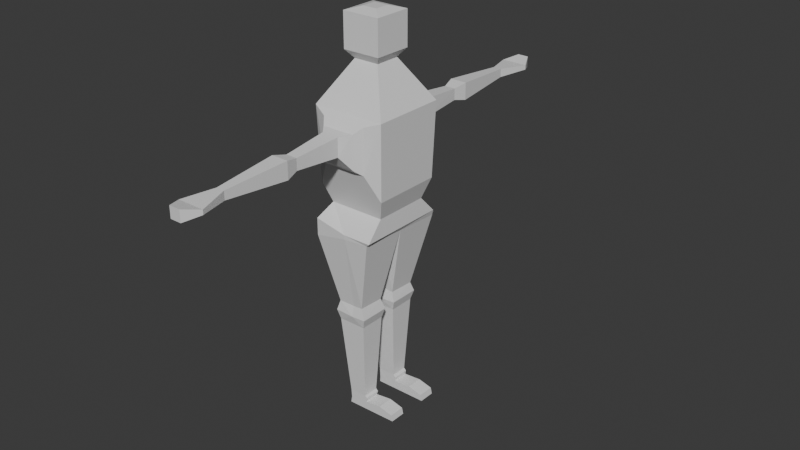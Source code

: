 # Source: body.blend  (saved by Blender 4.3.34; exported with 4.5.12 LTS)
import bpy
from mathutils import Matrix  # noqa: F401  (used for matrix-valued properties, if any)

bpy.ops.wm.read_factory_settings(use_empty=True)
scene = bpy.context.scene
scene.name = 'Scene'

# ---- collections
col_collection = bpy.data.collections.new('Collection'); scene.collection.children.link(col_collection)

# ---- materials (node trees are filled in below, after node groups)
mat_material = bpy.data.materials.new('Material')
mat_material.alpha_threshold = 0.0
mat_material.roughness = 0.5
mat_material.line_color = (0.0, 0.0, 0.0, 1.0)

# ---- material node trees
mat_material.use_nodes = True; mat_material.node_tree.nodes.clear()
_N = mat_material.node_tree.nodes; _L = mat_material.node_tree.links
n0 = _N.new('ShaderNodeOutputMaterial'); n0.name = 'Material Output'; n0.location = (300, 300)
n1 = _N.new('ShaderNodeBsdfPrincipled'); n1.name = 'Principled BSDF'; n1.location = (10, 300)
n1.inputs[3].default_value = 1.45
_L.new(n1.outputs[0], n0.inputs[0])
n0.is_active_output = True

# ---- world
world_world = bpy.data.worlds.new('World'); scene.world = world_world
world_world.use_nodes = True; world_world.node_tree.nodes.clear()
_N = world_world.node_tree.nodes; _L = world_world.node_tree.links
n0 = _N.new('ShaderNodeOutputWorld'); n0.name = 'World Output'; n0.location = (300, 300)
n1 = _N.new('ShaderNodeBackground'); n1.name = 'Background'; n1.location = (10, 300)
n1.inputs[0].default_value = (0.05088, 0.05088, 0.05088, 1.0)
_L.new(n1.outputs[0], n0.inputs[0])
n0.is_active_output = True
world_world.color = (0.05088, 0.05088, 0.05088)
world_world.sun_shadow_jitter_overblur = 0.0

# ---- meshes
me_cube = bpy.data.meshes.new('Cube')
me_cube.from_pydata([(1.0, 1.0, 1.0), (0.9394, 0.9394, -1.0), (1.0, -1.0, 1.0), (0.9394, -0.9394, -1.0), (-1.0, 1.0, 1.0), (-0.9394, 0.9394, -1.0), (-1.0, -1.0, 1.0), (-0.9394, -0.9394, -1.0), (0.3437, -0.3437, 2.088), (-0.3437, -0.3437, 2.088), (0.3437, 0.3437, 2.088), (-0.3437, 0.3437, 2.088), (0.5142, -0.5142, 2.308), (-0.5142, -0.5142, 2.308), (0.5142, 0.5142, 2.308), (-0.5142, 0.5142, 2.308), (0.5142, -0.5142, 3.222), (-0.5142, -0.5142, 3.222), (0.5142, 0.5142, 3.222), (-0.5142, 0.5142, 3.222), (0.1973, -0.1973, 3.314), (-0.1973, -0.1973, 3.314), (0.1973, 0.1973, 3.314), (-0.1973, 0.1973, 3.314), (0.6012, 1.153, -0.3425), (-0.6012, 1.153, -0.3425), (0.6012, 1.153, 0.8598), (-0.6012, -1.153, -0.3425), (-0.6012, -1.153, 0.8598), (0.6012, -1.153, 0.8598), (0.6012, -1.153, -0.3425), (-0.6012, 1.153, 0.8598), (0.4445, 1.34, -0.1858), (-0.4445, 1.34, -0.1858), (0.4445, 1.34, 0.7031), (-0.4445, -1.34, -0.1858), (-0.4445, -1.34, 0.7031), (0.4445, -1.34, 0.7031), (0.4445, -1.34, -0.1858), (-0.4445, 1.34, 0.7031), (0.2399, 1.619, 0.1865), (-0.2399, 1.619, 0.1865), (0.2327, 1.596, 0.6762), (-0.2399, -1.619, 0.1865), (-0.2327, -1.596, 0.6762), (0.2327, -1.596, 0.6762), (0.2399, -1.619, 0.1865), (-0.2327, 1.596, 0.6762), (0.1527, 2.841, 0.2591), (-0.1527, 2.841, 0.2591), (0.1527, 2.841, 0.5644), (-0.1527, -2.841, 0.2591), (-0.1527, -2.841, 0.5644), (0.1527, -2.841, 0.5644), (0.1527, -2.841, 0.2591), (-0.1527, 2.841, 0.5644), (0.2321, 3.194, 0.1797), (-0.2321, 3.194, 0.1797), (0.2321, 3.194, 0.6438), (-0.2321, -3.194, 0.1797), (-0.2321, -3.194, 0.6438), (0.2321, -3.194, 0.6438), (0.2321, -3.194, 0.1797), (-0.2321, 3.194, 0.6438), (0.1136, 4.917, 0.2982), (-0.1136, 4.917, 0.2982), (0.1136, 4.917, 0.5254), (-0.1136, -4.917, 0.2982), (-0.1136, -4.917, 0.5254), (0.1136, -4.917, 0.5254), (0.1136, -4.917, 0.2982), (-0.1136, 4.917, 0.5254), (0.365, 5.713, 0.3508), (-0.365, 5.713, 0.3508), (0.365, 5.713, 0.4728), (-0.365, -5.713, 0.3508), (-0.365, -5.713, 0.4728), (0.365, -5.713, 0.4728), (0.365, -5.713, 0.3508), (-0.365, 5.713, 0.4728), (0.1527, 6.125, 0.2591), (-0.1527, 6.125, 0.2591), (0.1527, 6.125, 0.5644), (-0.1527, -6.125, 0.2591), (-0.1527, -6.125, 0.5644), (0.1527, -6.125, 0.5644), (0.1527, -6.125, 0.2591), (-0.1527, 6.125, 0.5644), (-0.7599, 0.7599, -1.545), (-0.7599, -0.7599, -1.545), (0.7599, 0.7599, -1.545), (0.7599, -0.7599, -1.545), (-0.9031, 1.247, -1.871), (-0.9031, -1.191, -1.871), (0.7834, 1.219, -2.037), (0.7834, -1.219, -2.037), (-0.9031, 0.02794, -1.871), (0.0, 1.219, -2.037), (0.0, -1.219, -2.037), (0.7834, 0.0, -2.037), (-0.9031, 0.02794, -2.33), (-0.9031, -1.191, -2.33), (0.0, 1.219, -2.151), (-0.9031, 1.247, -2.33), (0.0, -1.219, -2.151), (0.6859, -1.189, -2.123), (0.7088, 0.02951, -2.16), (0.7316, 1.248, -2.197), (0.0, 0.0, -2.151), (-0.4397, -0.2427, -4.137), (-0.4397, -0.9409, -4.137), (0.009014, -0.9409, -4.137), (0.2893, -0.9626, -4.103), (0.3024, -0.2648, -4.124), (0.009014, -0.2427, -4.137), (-0.006758, 0.9237, -4.137), (-0.4591, 0.9237, -4.137), (0.2989, 0.1977, -4.137), (0.3121, 0.9011, -4.159), (-0.4591, 0.2198, -4.137), (-0.006758, 0.2198, -4.137), (-0.5157, -0.1865, -4.409), (-0.5157, -0.9971, -4.409), (0.009328, -1.02, -4.409), (0.3892, -0.9971, -4.409), (0.3892, -0.1865, -4.409), (0.009328, -0.1632, -4.409), (-0.007072, 1.003, -4.409), (-0.5358, 0.9798, -4.409), (0.3765, 0.1636, -4.409), (0.3765, 0.9798, -4.409), (-0.5358, 0.1636, -4.409), (-0.007072, 0.1404, -4.409), (-0.4397, -0.2427, -4.67), (-0.4397, -0.9409, -4.67), (0.009014, -0.9409, -4.67), (0.3126, -0.9409, -4.67), (0.3126, -0.2427, -4.67), (0.009014, -0.2427, -4.67), (-0.006758, 0.9237, -4.67), (-0.4591, 0.9237, -4.67), (0.3004, 0.2198, -4.67), (0.3004, 0.9237, -4.67), (-0.4591, 0.2198, -4.67), (-0.006758, 0.2198, -4.67), (-0.2455, -0.3944, -6.826), (-0.2455, -0.8271, -6.826), (0.03253, -0.8271, -6.826), (0.2337, -0.8271, -6.826), (0.2337, -0.3944, -6.826), (0.01035, -0.4015, -6.692), (-0.01555, 0.8096, -6.831), (-0.2959, 0.8096, -6.831), (0.1878, 0.3735, -6.831), (0.1878, 0.8096, -6.831), (-0.2959, 0.3735, -6.831), (-0.01555, 0.3735, -6.831), (-0.2311, -0.3944, -7.063), (-0.2311, -0.8271, -7.063), (0.03222, -0.8271, -6.973), (0.2955, -0.8271, -6.884), (0.2955, -0.3944, -6.884), (0.009758, -0.3924, -6.97), (-0.01524, 0.8096, -6.981), (-0.2807, 0.8096, -7.071), (0.2502, 0.3735, -6.891), (0.2502, 0.8096, -6.891), (-0.2807, 0.3735, -7.071), (-0.01524, 0.3735, -6.981), (-0.2596, -0.3956, -7.232), (-0.2596, -0.8282, -7.232), (0.1339, -0.8282, -7.117), (0.2602, -0.8282, -7.002), (0.2602, -0.3956, -7.002), (0.1339, -0.3956, -7.117), (0.1043, 0.8098, -7.126), (-0.2903, 0.8098, -7.242), (0.2316, 0.3736, -7.01), (0.2316, 0.8098, -7.01), (-0.2903, 0.3736, -7.242), (0.1043, 0.3736, -7.126), (1.155, -0.3956, -7.201), (1.155, -0.8282, -7.201), (1.117, -0.8282, -7.035), (0.7268, -0.8282, -6.94), (0.7268, -0.3956, -6.94), (1.117, -0.3956, -7.035), (1.11, 0.8098, -7.065), (1.148, 0.8098, -7.233), (0.7197, 0.3736, -6.969), (0.7197, 0.8098, -6.969), (1.148, 0.3736, -7.233), (1.11, 0.3736, -7.065)], [], [(2, 9, 6), (3, 27, 7), (7, 4, 5), (5, 89, 7), (1, 2, 3), (0, 31, 4), (11, 14, 10), (6, 11, 4), (0, 8, 2), (4, 10, 0), (14, 16, 12), (10, 12, 8), (9, 15, 11), (8, 13, 9), (17, 23, 19), (13, 19, 15), (12, 17, 13), (15, 18, 14), (23, 20, 22), (16, 21, 17), (19, 22, 18), (18, 20, 16), (28, 37, 29), (26, 39, 31), (6, 29, 2), (2, 30, 3), (0, 24, 26), (4, 25, 5), (6, 27, 28), (5, 24, 1), (38, 43, 35), (34, 40, 42), (29, 38, 30), (24, 34, 26), (30, 35, 27), (31, 33, 25), (27, 36, 28), (25, 32, 24), (46, 51, 43), (40, 50, 42), (39, 41, 33), (36, 43, 44), (33, 40, 32), (34, 47, 39), (36, 45, 37), (37, 46, 38), (49, 63, 57), (51, 62, 59), (41, 55, 49), (43, 52, 44), (41, 48, 40), (42, 55, 47), (44, 53, 45), (46, 53, 54), (59, 68, 60), (63, 65, 57), (51, 60, 52), (48, 57, 56), (50, 63, 55), (52, 61, 53), (54, 61, 62), (48, 58, 50), (71, 73, 65), (70, 75, 67), (57, 64, 56), (58, 71, 63), (60, 69, 61), (61, 70, 62), (56, 66, 58), (62, 67, 59), (77, 86, 78), (76, 85, 77), (67, 76, 68), (65, 72, 64), (66, 79, 71), (68, 77, 69), (69, 78, 70), (64, 74, 66), (85, 83, 86), (87, 80, 81), (72, 82, 74), (78, 83, 75), (79, 81, 73), (75, 84, 76), (73, 80, 72), (74, 87, 79), (89, 93, 98), (3, 90, 1), (1, 88, 5), (7, 91, 3), (96, 101, 93), (88, 92, 96), (91, 95, 99), (90, 94, 97), (99, 105, 106), (102, 116, 103), (104, 112, 105), (97, 107, 102), (94, 106, 107), (92, 102, 103), (93, 104, 98), (92, 100, 96), (98, 105, 95), (118, 129, 130), (101, 109, 110), (108, 113, 114), (106, 112, 113), (108, 109, 100), (104, 110, 111), (119, 132, 120), (108, 119, 120), (100, 116, 119), (108, 117, 106), (102, 118, 115), (106, 118, 107), (123, 136, 124), (132, 141, 129), (113, 124, 125), (117, 132, 129), (109, 122, 110), (116, 131, 119), (109, 126, 121), (112, 123, 124), (118, 127, 115), (113, 126, 114), (116, 127, 128), (110, 123, 111), (144, 153, 141), (133, 150, 145), (131, 140, 143), (126, 137, 138), (123, 134, 135), (127, 142, 139), (127, 140, 128), (124, 137, 125), (132, 143, 144), (121, 134, 122), (129, 142, 130), (126, 133, 121), (153, 168, 165), (145, 162, 157), (135, 148, 136), (140, 155, 143), (137, 150, 138), (135, 146, 147), (139, 154, 151), (139, 152, 140), (136, 149, 137), (144, 155, 156), (134, 145, 146), (142, 153, 154), (157, 174, 169), (166, 177, 178), (148, 159, 160), (152, 167, 155), (149, 162, 150), (146, 159, 147), (154, 163, 151), (152, 163, 164), (148, 161, 149), (155, 168, 156), (145, 158, 146), (153, 166, 154), (180, 191, 192), (172, 185, 173), (168, 177, 165), (159, 172, 160), (164, 179, 167), (162, 173, 174), (158, 171, 159), (163, 178, 175), (163, 176, 164), (160, 173, 161), (168, 179, 180), (158, 169, 170), (186, 183, 181), (192, 191, 187), (169, 182, 170), (177, 190, 178), (174, 181, 169), (180, 189, 177), (171, 184, 172), (176, 191, 179), (174, 185, 186), (171, 182, 183), (175, 190, 187), (175, 188, 176), (2, 8, 9), (3, 30, 27), (7, 6, 4), (5, 88, 89), (1, 0, 2), (0, 26, 31), (11, 15, 14), (6, 9, 11), (0, 10, 8), (4, 11, 10), (14, 18, 16), (10, 14, 12), (9, 13, 15), (8, 12, 13), (17, 21, 23), (13, 17, 19), (12, 16, 17), (15, 19, 18), (23, 21, 20), (16, 20, 21), (19, 23, 22), (18, 22, 20), (28, 36, 37), (26, 34, 39), (6, 28, 29), (2, 29, 30), (0, 1, 24), (4, 31, 25), (6, 7, 27), (5, 25, 24), (38, 46, 43), (34, 32, 40), (29, 37, 38), (24, 32, 34), (30, 38, 35), (31, 39, 33), (27, 35, 36), (25, 33, 32), (46, 54, 51), (40, 48, 50), (39, 47, 41), (36, 35, 43), (33, 41, 40), (34, 42, 47), (36, 44, 45), (37, 45, 46), (49, 55, 63), (51, 54, 62), (41, 47, 55), (43, 51, 52), (41, 49, 48), (42, 50, 55), (44, 52, 53), (46, 45, 53), (59, 67, 68), (63, 71, 65), (51, 59, 60), (48, 49, 57), (50, 58, 63), (52, 60, 61), (54, 53, 61), (48, 56, 58), (71, 79, 73), (70, 78, 75), (57, 65, 64), (58, 66, 71), (60, 68, 69), (61, 69, 70), (56, 64, 66), (62, 70, 67), (77, 85, 86), (76, 84, 85), (67, 75, 76), (65, 73, 72), (66, 74, 79), (68, 76, 77), (69, 77, 78), (64, 72, 74), (85, 84, 83), (87, 82, 80), (72, 80, 82), (78, 86, 83), (79, 87, 81), (75, 83, 84), (73, 81, 80), (74, 82, 87), (95, 91, 98), (91, 89, 98), (3, 91, 90), (1, 90, 88), (7, 89, 91), (96, 100, 101), (93, 89, 96), (89, 88, 96), (94, 90, 99), (90, 91, 99), (92, 88, 97), (88, 90, 97), (99, 95, 105), (102, 115, 116), (104, 111, 112), (97, 94, 107), (94, 99, 106), (92, 97, 102), (93, 101, 104), (92, 103, 100), (98, 104, 105), (118, 117, 129), (101, 100, 109), (108, 106, 113), (106, 105, 112), (108, 114, 109), (104, 101, 110), (119, 131, 132), (108, 100, 119), (100, 103, 116), (108, 120, 117), (102, 107, 118), (106, 117, 118), (123, 135, 136), (132, 144, 141), (113, 112, 124), (117, 120, 132), (109, 121, 122), (116, 128, 131), (109, 114, 126), (112, 111, 123), (118, 130, 127), (113, 125, 126), (116, 115, 127), (110, 122, 123), (144, 156, 153), (133, 138, 150), (131, 128, 140), (126, 125, 137), (123, 122, 134), (127, 130, 142), (127, 139, 140), (124, 136, 137), (132, 131, 143), (121, 133, 134), (129, 141, 142), (126, 138, 133), (153, 156, 168), (145, 150, 162), (135, 147, 148), (140, 152, 155), (137, 149, 150), (135, 134, 146), (139, 142, 154), (139, 151, 152), (136, 148, 149), (144, 143, 155), (134, 133, 145), (142, 141, 153), (157, 162, 174), (166, 165, 177), (148, 147, 159), (152, 164, 167), (149, 161, 162), (146, 158, 159), (154, 166, 163), (152, 151, 163), (148, 160, 161), (155, 167, 168), (145, 157, 158), (153, 165, 166), (180, 179, 191), (172, 184, 185), (168, 180, 177), (159, 171, 172), (164, 176, 179), (162, 161, 173), (158, 170, 171), (163, 166, 178), (163, 175, 176), (160, 172, 173), (168, 167, 179), (158, 157, 169), (186, 185, 184), (183, 182, 181), (186, 184, 183), (191, 188, 187), (187, 190, 192), (190, 189, 192), (169, 181, 182), (177, 189, 190), (174, 186, 181), (180, 192, 189), (171, 183, 184), (176, 188, 191), (174, 173, 185), (171, 170, 182), (175, 178, 190), (175, 187, 188)])
_uv = me_cube.uv_layers.new(name='UVMap')
_uv.uv.foreach_set('vector', [3.483, -2.254, 2.897, -1.773, 2.601, -2.239, 0.4845, 2.489, -0.1838, 2.806, -0.3438, 2.519, 3.437, 1.472, 2.597, 2.369, 2.608, 1.486, 2.608, 1.486, 3.353, 1.233, 3.437, 1.472, 2.377, 1.455, 1.609, 2.414, 1.552, 1.533, -0.4174, -1.119, -1.122, -1.039, -1.3, -1.104, 2.127, -1.613, 1.751, -1.507, 1.824, -1.607, 3.479, 2.353, 2.895, 2.846, 2.597, 2.369, 2.487, 2.331, 1.94, 2.855, 1.609, 2.414, 2.41, -2.091, 1.824, -1.607, 1.528, -2.076, 2.327, 2.919, 1.913, 3.363, 1.875, 2.962, 2.242, 2.827, 1.875, 2.962, 1.94, 2.855, 3.198, 2.841, 2.821, 2.944, 2.895, 2.846, 3.201, -1.778, 2.824, -1.672, 2.897, -1.773, -0.4174, -1.119, -0.5621, -1.431, -0.4253, -1.573, 3.275, 2.936, 2.828, 3.347, 2.821, 2.944, 3.278, -1.68, 2.831, -1.269, 2.824, -1.672, 2.204, -1.515, 1.758, -1.104, 1.751, -1.507, -0.5621, -1.431, -0.7331, -1.253, -0.7362, -1.427, -0.871, -1.111, -0.5591, -1.256, -0.4174, -1.119, -0.4253, -1.573, -0.7362, -1.427, -0.8789, -1.565, -0.8789, -1.565, -0.7331, -1.253, -0.871, -1.111, -1.045, 3.347, -0.5845, 3.256, -0.5148, 3.337, -0.5914, -1.048, -1.05, -0.9582, -1.122, -1.039, -1.221, 3.417, -0.5148, 3.337, -0.3385, 3.402, 0.5433, 3.37, 0.3462, 2.787, 0.4845, 2.489, 0.5433, 3.371, 0.72, 2.78, 0.7197, 3.311, 1.426, 3.371, 1.25, 2.781, 1.399, 2.488, -0.3385, 3.402, -0.1838, 2.806, -0.1646, 3.336, 1.399, 2.488, 0.72, 2.78, 0.5705, 2.488, -1.243, -1.878, -1.07, -1.579, -1.236, -1.485, -2.471, -0.9532, -2.238, -0.8342, -2.454, -0.8405, -2.465, 3.439, -2.004, 3.349, -1.935, 3.43, -2.014, -1.043, -2.471, -0.9532, -2.544, -1.034, -1.683, -1.124, -1.773, -1.583, -1.692, -1.654, 0.8316, -0.2683, 1.291, -0.3586, 1.362, -0.2776, 0.4418, -2.444, -0.01851, -2.353, -0.08853, -2.434, -1.856, -1.651, -1.766, -1.191, -1.847, -1.121, -0.3169, -0.2367, -0.1532, -0.7785, -0.1052, -0.2404, -2.238, -0.8342, -2.394, -0.2927, -2.454, -0.8405, 0.8987, -0.3517, 1.124, -0.479, 1.291, -0.3586, -0.01851, -2.353, 0.2108, -2.234, -0.005372, -2.24, -1.672, -1.894, -1.5, -1.596, -1.666, -1.502, -0.6582, -0.9651, -0.9547, -0.8466, -1.05, -0.9582, -0.9766, 3.263, -0.6797, 3.145, -0.5845, 3.256, -2.396, 3.355, -2.167, 3.228, -2.004, 3.349, 1.082, -1.017, 0.9099, -1.17, 1.115, -1.174, -0.1532, -0.7785, -0.3256, -0.9315, -0.1208, -0.9351, 1.124, -0.479, 0.9474, -1.015, 1.082, -1.017, 0.2108, -2.234, 0.05321, -1.692, -0.005372, -2.24, 0.7419, -2.255, 0.5781, -1.713, 0.5302, -2.251, -0.7494, -0.8502, -0.9092, -0.2984, -0.9547, -0.8466, -0.885, 3.148, -0.724, 2.597, -0.6797, 3.145, -2.167, 3.228, -2.342, 2.692, -2.207, 2.69, 0.2259, -1.539, 0.08631, -0.7766, 0.02119, -1.536, 0.9099, -1.17, 1.049, -1.933, 1.115, -1.174, 0.1879, -1.695, 0.02119, -1.536, 0.05321, -1.692, 0.5781, -1.713, 0.7506, -1.56, 0.5458, -1.556, -0.7746, -0.3008, -0.942, -0.1418, -0.9092, -0.2984, -0.8587, 2.599, -0.6921, 2.44, -0.724, 2.597, -2.207, 2.69, -2.381, 2.537, -2.176, 2.533, -2.259, -0.295, -2.427, -0.136, -2.394, -0.2927, 0.9485, -1.931, 1.02, -2.283, 1.049, -1.933, -0.2867, -1.692, -0.08177, -2.047, -0.1865, -1.694, 0.7506, -1.56, 0.6113, -0.7973, 0.5458, -1.556, -0.7373, -0.1454, -0.8758, 0.6173, -0.942, -0.1418, -0.8968, 2.444, -0.757, 1.681, -0.6921, 2.44, -2.381, 2.537, -2.24, 1.774, -2.176, 2.533, -2.223, -0.1395, -2.36, 0.623, -2.427, -0.136, -0.3256, -0.9315, -0.1865, -1.694, -0.1208, -0.9351, -2.327, 1.425, -2.233, 1.241, -2.273, 1.424, -0.9739, 1.334, -0.7493, 1.148, -0.6519, 1.328, 0.1865, -0.7784, 0.1165, -0.4261, 0.08631, -0.7766, 0.7114, -0.7991, 0.5064, -0.4445, 0.6113, -0.7973, -0.7756, 0.6156, -0.9803, 0.9702, -0.8758, 0.6173, -0.8572, 1.683, -0.6519, 1.328, -0.757, 1.681, -2.34, 1.775, -2.273, 1.424, -2.24, 1.774, -2.26, 0.6212, -2.334, 0.9739, -2.36, 0.623, -0.4277, -1.707, -0.5599, -1.57, -0.5623, -1.705, -1.309, -1.665, -1.442, -1.528, -1.444, -1.662, -2.281, 0.973, -2.368, 1.156, -2.334, 0.9739, -0.4038, -2.041, -0.1785, -2.227, -0.08177, -2.047, 0.9664, -2.283, 1.057, -2.466, 1.02, -2.283, 0.1703, -0.4271, 0.0785, -0.2436, 0.1165, -0.4261, 0.8284, -0.4501, 0.6033, -0.2644, 0.5064, -0.4445, -0.6583, 0.9645, -0.8839, 1.15, -0.9803, 0.9702, -1.301, -1.186, -1.492, -1.127, -1.499, -1.527, 1.552, 1.533, 2.275, 1.22, 2.377, 1.455, 0.5705, 2.488, 1.32, 2.246, 1.399, 2.488, -0.3438, 2.519, 0.3963, 2.249, 0.4845, 2.489, 3.003, 1.095, 3.538, 0.8833, 3.541, 1.086, 2.683, 1.245, 2.466, 1.104, 3.003, 1.095, 1.608, 1.284, 1.386, 1.087, 1.921, 1.036, 0.6494, 2.246, 0.6402, 2.033, 0.9859, 2.034, 1.921, 1.036, 1.395, 1.047, 1.929, 0.9803, 0.9859, 1.983, 1.188, 1.104, 1.384, 1.905, 0.0524, 2.0, 0.1483, 1.132, 0.3552, 2.001, 0.9859, 2.034, 0.6632, 1.963, 0.9859, 1.983, 2.456, 0.9857, 1.929, 0.9803, 2.462, 0.9138, 1.384, 2.107, 0.9859, 1.983, 1.384, 1.905, -0.3413, 2.138, 0.0524, 2.0, 0.05423, 2.051, 2.466, 1.104, 3.0, 0.8927, 3.003, 1.095, 0.05423, 2.051, 0.3552, 2.001, 0.3996, 2.038, 2.227, 0.06103, 1.893, -0.01729, 2.252, -0.05125, 3.538, 0.8833, 3.105, 0.09527, 3.413, 0.08989, -1.664, 1.144, -1.736, 0.2638, -1.606, 0.2674, 1.929, 0.9803, 1.411, 0.1629, 1.717, 0.1248, -1.664, 1.144, -1.409, 0.2814, -1.261, 1.094, 0.0524, 2.0, -0.1737, 1.129, 0.02418, 1.121, -1.824, 2.57, -1.638, 2.431, -1.626, 2.549, -1.532, 3.423, -1.824, 2.57, -1.626, 2.549, 3.0, 0.8927, 2.591, 0.104, 2.901, 0.09853, -1.532, 3.423, -1.492, 2.535, -1.221, 3.386, 0.9859, 1.983, 0.848, 1.095, 0.9887, 1.104, 1.929, 0.9803, 2.227, 0.06103, 2.462, 0.9138, 0.0201, 1.003, 0.1495, 0.8817, 0.1875, 0.9964, -1.638, 2.431, -1.515, 2.301, -1.47, 2.413, 1.717, 0.1248, 1.384, 0.03142, 1.74, -0.002311, -1.492, 2.535, -1.638, 2.431, -1.47, 2.413, 3.105, 0.09527, 3.436, -0.03064, 3.413, 0.08989, 2.591, 0.104, 2.924, -0.02201, 2.901, 0.09853, -1.409, 0.2814, -1.598, 0.1487, -1.367, 0.1649, 0.1483, 1.132, 0.0201, 1.003, 0.1875, 0.9964, 0.848, 1.095, 0.9891, 0.9853, 0.9887, 1.104, -1.736, 0.2638, -1.598, 0.1487, -1.606, 0.2674, 1.188, 1.104, 0.9891, 0.9853, 1.222, 0.9852, -0.1737, 1.129, 0.0201, 1.003, 0.02418, 1.121, -1.65, 2.315, -1.663, 1.357, -1.515, 2.301, -1.392, 0.04694, -1.527, -0.8586, -1.41, -0.9094, 2.924, -0.02201, 2.587, -0.1312, 2.897, -0.1366, -1.598, 0.1487, -1.723, 0.02341, -1.59, 0.03291, 0.0201, 1.003, -0.1822, 0.8937, 0.01566, 0.8866, 0.9891, 0.9853, 0.8534, 0.8692, 0.9889, 0.8693, 0.9891, 0.9853, 1.188, 0.8694, 1.222, 0.9852, 1.384, 0.03142, 1.704, -0.1158, 1.74, -0.002311, -1.638, 2.431, -1.849, 2.336, -1.65, 2.315, 3.078, -0.0244, 3.409, -0.1452, 3.436, -0.03064, 1.893, -0.01729, 2.216, -0.1647, 2.252, -0.05125, -1.598, 0.1487, -1.392, 0.04694, -1.367, 0.1649, -1.663, 1.357, -1.759, 1.3, -1.639, 1.328, -1.41, -0.9094, -1.518, -0.9806, -1.409, -1.014, 0.01566, 0.8866, 0.08004, -0.06892, 0.1495, 0.8817, 2.587, -0.1312, 2.813, -1.088, 2.897, -0.1366, -1.723, 0.02341, -1.527, -0.8586, -1.59, 0.03291, 0.01566, 0.8866, -0.1312, -0.06124, -0.008632, -0.06569, 0.9889, 0.8693, 0.9034, -0.08468, 0.9931, -0.08463, 0.9889, 0.8693, 1.117, -0.08456, 1.188, 0.8694, 1.397, -0.08671, 1.547, -1.057, 1.704, -0.1158, -1.65, 2.315, -1.876, 1.379, -1.753, 1.366, 3.409, -0.1452, 3.152, -1.092, 3.342, -1.095, 2.216, -0.1647, 1.884, -1.092, 2.076, -1.11, -1.409, -1.014, -1.568, -1.049, -1.392, -1.087, -1.24, -1.678, -1.289, -1.485, -1.293, -1.677, 0.08004, -0.06892, -0.01112, -0.1305, 0.1064, -0.09535, 2.62, -1.084, 2.811, -1.194, 2.813, -1.088, -1.621, -0.9244, -1.518, -0.9806, -1.527, -0.8586, -0.1312, -0.06124, -0.01112, -0.1305, -0.008632, -0.06569, 0.9034, -0.08468, 0.993, -0.1509, 0.9931, -0.08463, 1.117, -0.08456, 0.993, -0.1509, 1.11, -0.1906, -0.3723, -0.2358, -0.4032, -0.4262, -0.3756, -0.4266, -1.876, 1.379, -1.759, 1.3, -1.753, 1.366, 3.152, -1.092, 3.341, -1.199, 3.342, -1.095, 0.5096, -0.2627, 0.4784, -0.4546, 0.5062, -0.4551, -1.714, 1.231, -1.26, 1.137, -1.269, 1.212, -1.683, -1.124, -1.496, -1.333, -1.492, -1.127, -1.759, 1.3, -1.652, 1.276, -1.639, 1.328, -0.01112, -0.1305, 0.08894, -0.1467, 0.1064, -0.09535, 2.619, -1.19, 2.81, -1.269, 2.811, -1.194, -1.518, -0.9806, -1.627, -1.003, -1.568, -1.049, -0.1286, -0.1657, 0.03142, -0.1954, -0.01112, -0.1305, 0.993, -0.1509, 0.8841, -0.1638, 0.9403, -0.2149, 0.993, -0.1509, 1.114, -0.266, 1.11, -0.1906, -1.442, -1.528, -1.497, -1.718, -1.445, -1.719, -1.759, 1.3, -1.892, 1.198, -1.714, 1.231, 3.341, -1.199, 3.149, -1.271, 3.34, -1.274, -0.6367, -1.76, -0.6334, -1.569, -0.7096, -1.759, -0.5599, -1.57, -0.6334, -1.569, -0.5633, -1.763, -0.8819, -1.735, -1.062, -1.108, -1.073, -1.732, 2.425, -1.262, 2.614, -1.481, 2.618, -1.266, -1.568, -1.049, -2.015, -1.118, -1.392, -1.087, -1.714, 1.231, -1.436, 1.272, -1.652, 1.276, 0.03142, -0.1954, 0.2957, -0.127, 0.08894, -0.1467, 1.534, -1.735, 1.352, -1.097, 1.341, -1.732, -1.568, -1.049, -1.835, -0.9899, -2.003, -1.044, 0.03142, -0.1954, 0.4801, -0.2488, 0.4661, -0.1748, 0.9403, -0.2149, 0.6688, -0.1459, 0.4966, -0.1881, 0.9403, -0.2149, 0.4799, -0.2622, 1.114, -0.266, 3.483, -2.254, 3.201, -1.778, 2.897, -1.773, 0.4845, 2.489, 0.3462, 2.787, -0.1838, 2.806, 3.437, 1.472, 3.479, 2.353, 2.597, 2.369, 2.608, 1.486, 2.683, 1.245, 3.353, 1.233, 2.377, 1.455, 2.487, 2.331, 1.609, 2.414, -0.4174, -1.119, -0.5914, -1.048, -1.122, -1.039, 2.127, -1.613, 2.204, -1.515, 1.751, -1.507, 3.479, 2.353, 3.198, 2.841, 2.895, 2.846, 2.487, 2.331, 2.242, 2.827, 1.94, 2.855, 2.41, -2.091, 2.127, -1.613, 1.824, -1.607, 2.327, 2.919, 2.365, 3.32, 1.913, 3.363, 2.242, 2.827, 2.327, 2.919, 1.875, 2.962, 3.198, 2.841, 3.275, 2.936, 2.821, 2.944, 3.201, -1.778, 3.278, -1.68, 2.824, -1.672, -0.4174, -1.119, -0.5591, -1.256, -0.5621, -1.431, 3.275, 2.936, 3.282, 3.339, 2.828, 3.347, 3.278, -1.68, 3.285, -1.277, 2.831, -1.269, 2.204, -1.515, 2.211, -1.112, 1.758, -1.104, -0.5621, -1.431, -0.5591, -1.256, -0.7331, -1.253, -0.871, -1.111, -0.7331, -1.253, -0.5591, -1.256, -0.4253, -1.573, -0.5621, -1.431, -0.7362, -1.427, -0.8789, -1.565, -0.7362, -1.427, -0.7331, -1.253, -1.045, 3.347, -0.9766, 3.263, -0.5845, 3.256, -0.5914, -1.048, -0.6582, -0.9651, -1.05, -0.9582, -1.221, 3.417, -1.045, 3.347, -0.5148, 3.337, 0.5433, 3.37, 0.3654, 3.317, 0.3462, 2.787, 0.5433, 3.371, 0.5705, 2.488, 0.72, 2.78, 1.426, 3.371, 1.25, 3.311, 1.25, 2.781, -0.3385, 3.402, -0.3438, 2.519, -0.1838, 2.806, 1.399, 2.488, 1.25, 2.781, 0.72, 2.78, -1.243, -1.878, -1.074, -1.791, -1.07, -1.579, -2.471, -0.9532, -2.079, -0.96, -2.238, -0.8342, -2.465, 3.439, -2.396, 3.355, -2.004, 3.349, -2.014, -1.043, -2.079, -0.96, -2.471, -0.9532, -1.683, -1.124, -1.766, -1.191, -1.773, -1.583, 0.8316, -0.2683, 0.8987, -0.3517, 1.291, -0.3586, 0.4418, -2.444, 0.3736, -2.36, -0.01851, -2.353, -1.856, -1.651, -1.773, -1.583, -1.766, -1.191, -0.3169, -0.2367, -0.2879, -0.7761, -0.1532, -0.7785, -2.238, -0.8342, -2.259, -0.295, -2.394, -0.2927, 0.8987, -0.3517, 0.9079, -0.4652, 1.124, -0.479, -0.01851, -2.353, 0.3736, -2.36, 0.2108, -2.234, -1.672, -1.894, -1.504, -1.808, -1.5, -1.596, -0.6582, -0.9651, -0.7494, -0.8502, -0.9547, -0.8466, -0.9766, 3.263, -0.885, 3.148, -0.6797, 3.145, -2.396, 3.355, -2.383, 3.242, -2.167, 3.228, 1.082, -1.017, 0.9474, -1.015, 0.9099, -1.17, -0.1532, -0.7785, -0.2879, -0.7761, -0.3256, -0.9315, 1.124, -0.479, 0.9079, -0.4652, 0.9474, -1.015, 0.2108, -2.234, 0.1879, -1.695, 0.05321, -1.692, 0.7419, -2.255, 0.7127, -1.715, 0.5781, -1.713, -0.7494, -0.8502, -0.7746, -0.3008, -0.9092, -0.2984, -0.885, 3.148, -0.8587, 2.599, -0.724, 2.597, -2.167, 3.228, -2.383, 3.242, -2.342, 2.692, 0.2259, -1.539, 0.1865, -0.7784, 0.08631, -0.7766, 0.9099, -1.17, 0.9485, -1.931, 1.049, -1.933, 0.1879, -1.695, 0.2259, -1.539, 0.02119, -1.536, 0.5781, -1.713, 0.7127, -1.715, 0.7506, -1.56, -0.7746, -0.3008, -0.7373, -0.1454, -0.942, -0.1418, -0.8587, 2.599, -0.8968, 2.444, -0.6921, 2.44, -2.207, 2.69, -2.342, 2.692, -2.381, 2.537, -2.259, -0.295, -2.223, -0.1395, -2.427, -0.136, 0.9485, -1.931, 0.9664, -2.283, 1.02, -2.283, -0.2867, -1.692, -0.4038, -2.041, -0.08177, -2.047, 0.7506, -1.56, 0.7114, -0.7991, 0.6113, -0.7973, -0.7373, -0.1454, -0.7756, 0.6156, -0.8758, 0.6173, -0.8968, 2.444, -0.8572, 1.683, -0.757, 1.681, -2.381, 2.537, -2.34, 1.775, -2.24, 1.774, -2.223, -0.1395, -2.26, 0.6212, -2.36, 0.623, -0.3256, -0.9315, -0.2867, -1.692, -0.1865, -1.694, -2.327, 1.425, -2.367, 1.243, -2.233, 1.241, -0.9739, 1.334, -0.8839, 1.15, -0.7493, 1.148, 0.1865, -0.7784, 0.1703, -0.4271, 0.1165, -0.4261, 0.7114, -0.7991, 0.8284, -0.4501, 0.5064, -0.4445, -0.7756, 0.6156, -0.6583, 0.9645, -0.9803, 0.9702, -0.8572, 1.683, -0.9739, 1.334, -0.6519, 1.328, -2.34, 1.775, -2.327, 1.425, -2.273, 1.424, -2.26, 0.6212, -2.281, 0.973, -2.334, 0.9739, -0.4277, -1.707, -0.4253, -1.573, -0.5599, -1.57, -1.309, -1.665, -1.307, -1.53, -1.442, -1.528, -2.281, 0.973, -2.234, 1.154, -2.368, 1.156, -0.4038, -2.041, -0.3132, -2.225, -0.1785, -2.227, 0.9664, -2.283, 0.9221, -2.464, 1.057, -2.466, 0.1703, -0.4271, 0.2132, -0.246, 0.0785, -0.2436, 0.8284, -0.4501, 0.738, -0.2667, 0.6033, -0.2644, -0.6583, 0.9645, -0.7493, 1.148, -0.8839, 1.15, 0.3996, 2.038, 0.3963, 2.249, 0.05423, 2.051, 0.3963, 2.249, -0.2737, 2.273, 0.05423, 2.051, 1.552, 1.533, 1.608, 1.284, 2.275, 1.22, 0.5705, 2.488, 0.6494, 2.246, 1.32, 2.246, -0.3438, 2.519, -0.2737, 2.273, 0.3963, 2.249, 3.003, 1.095, 3.0, 0.8927, 3.538, 0.8833, 3.541, 1.086, 3.353, 1.233, 3.003, 1.095, 3.353, 1.233, 2.683, 1.245, 3.003, 1.095, 2.456, 0.9857, 2.275, 1.22, 1.921, 1.036, 2.275, 1.22, 1.608, 1.284, 1.921, 1.036, -1.062, -1.108, -1.285, -1.104, -1.19, -1.486, 1.32, 2.246, 0.6494, 2.246, 0.9859, 2.034, -1.857, -1.659, -1.847, -1.121, -1.891, -1.134, 0.9859, 1.983, 0.9887, 1.104, 1.188, 1.104, 0.0524, 2.0, 0.02418, 1.121, 0.1483, 1.132, 0.9859, 2.034, 0.6402, 2.033, 0.6632, 1.963, 2.456, 0.9857, 1.921, 1.036, 1.929, 0.9803, 1.384, 2.107, 0.9859, 2.034, 0.9859, 1.983, -0.3413, 2.138, -0.3487, 1.936, 0.0524, 2.0, 2.466, 1.104, 2.462, 0.9021, 3.0, 0.8927, 0.05423, 2.051, 0.0524, 2.0, 0.3552, 2.001, 2.227, 0.06103, 1.919, 0.0994, 1.893, -0.01729, 3.538, 0.8833, 3.0, 0.8927, 3.105, 0.09527, -1.664, 1.144, -1.976, 1.118, -1.736, 0.2638, 1.929, 0.9803, 1.395, 1.047, 1.411, 0.1629, -1.664, 1.144, -1.606, 0.2674, -1.409, 0.2814, 0.0524, 2.0, -0.3487, 1.936, -0.1737, 1.129, -1.824, 2.57, -1.87, 2.455, -1.638, 2.431, -1.532, 3.423, -1.936, 3.385, -1.824, 2.57, 3.0, 0.8927, 2.462, 0.9021, 2.591, 0.104, -1.532, 3.423, -1.626, 2.549, -1.492, 2.535, 0.9859, 1.983, 0.6632, 1.963, 0.848, 1.095, 1.929, 0.9803, 1.919, 0.0994, 2.227, 0.06103, 0.0201, 1.003, 0.01566, 0.8866, 0.1495, 0.8817, -1.638, 2.431, -1.65, 2.315, -1.515, 2.301, 1.717, 0.1248, 1.411, 0.1629, 1.384, 0.03142, -1.492, 2.535, -1.626, 2.549, -1.638, 2.431, 3.105, 0.09527, 3.078, -0.0244, 3.436, -0.03064, 2.591, 0.104, 2.564, -0.01572, 2.924, -0.02201, -1.409, 0.2814, -1.606, 0.2674, -1.598, 0.1487, 0.1483, 1.132, 0.02418, 1.121, 0.0201, 1.003, 0.848, 1.095, 0.8198, 0.985, 0.9891, 0.9853, -1.736, 0.2638, -1.765, 0.1366, -1.598, 0.1487, 1.188, 1.104, 0.9887, 1.104, 0.9891, 0.9853, -0.1737, 1.129, -0.2114, 1.011, 0.0201, 1.003, -1.65, 2.315, -1.753, 1.366, -1.663, 1.357, -1.392, 0.04694, -1.59, 0.03291, -1.527, -0.8586, 2.924, -0.02201, 2.564, -0.01572, 2.587, -0.1312, -1.598, 0.1487, -1.765, 0.1366, -1.723, 0.02341, 0.0201, 1.003, -0.2114, 1.011, -0.1822, 0.8937, 0.9891, 0.9853, 0.8198, 0.985, 0.8534, 0.8692, 0.9891, 0.9853, 0.9889, 0.8693, 1.188, 0.8694, 1.384, 0.03142, 1.397, -0.08671, 1.704, -0.1158, -1.638, 2.431, -1.87, 2.455, -1.849, 2.336, 3.078, -0.0244, 3.101, -0.1398, 3.409, -0.1452, 1.893, -0.01729, 1.907, -0.1354, 2.216, -0.1647, -1.598, 0.1487, -1.59, 0.03291, -1.392, 0.04694, -1.663, 1.357, -1.753, 1.366, -1.759, 1.3, -1.41, -0.9094, -1.527, -0.8586, -1.518, -0.9806, 0.01566, 0.8866, -0.008632, -0.06569, 0.08004, -0.06892, 2.587, -0.1312, 2.62, -1.084, 2.813, -1.088, -1.723, 0.02341, -1.621, -0.9244, -1.527, -0.8586, 0.01566, 0.8866, -0.1822, 0.8937, -0.1312, -0.06124, 0.9889, 0.8693, 0.8534, 0.8692, 0.9034, -0.08468, 0.9889, 0.8693, 0.9931, -0.08463, 1.117, -0.08456, 1.397, -0.08671, 1.357, -1.039, 1.547, -1.057, -1.65, 2.315, -1.849, 2.336, -1.876, 1.379, 3.409, -0.1452, 3.101, -0.1398, 3.152, -1.092, 2.216, -0.1647, 1.907, -0.1354, 1.884, -1.092, -1.409, -1.014, -1.518, -0.9806, -1.568, -1.049, -1.24, -1.678, -1.236, -1.485, -1.289, -1.485, 0.08004, -0.06892, -0.008632, -0.06569, -0.01112, -0.1305, 2.62, -1.084, 2.619, -1.19, 2.811, -1.194, -1.621, -0.9244, -1.647, -0.9517, -1.518, -0.9806, -0.1312, -0.06124, -0.1286, -0.1657, -0.01112, -0.1305, 0.9034, -0.08468, 0.8759, -0.1112, 0.993, -0.1509, 1.117, -0.08456, 0.9931, -0.08463, 0.993, -0.1509, -0.3723, -0.2358, -0.3999, -0.2353, -0.4032, -0.4262, -1.876, 1.379, -1.88, 1.273, -1.759, 1.3, 3.152, -1.092, 3.15, -1.196, 3.341, -1.199, 0.5096, -0.2627, 0.4817, -0.2622, 0.4784, -0.4546, -1.714, 1.231, -1.892, 1.198, -1.26, 1.137, -1.683, -1.124, -1.686, -1.329, -1.496, -1.333, -1.759, 1.3, -1.714, 1.231, -1.652, 1.276, -0.01112, -0.1305, 0.03142, -0.1954, 0.08894, -0.1467, 2.619, -1.19, 2.617, -1.266, 2.81, -1.269, -1.518, -0.9806, -1.647, -0.9517, -1.627, -1.003, -0.1286, -0.1657, -0.1439, -0.2398, 0.03142, -0.1954, 0.993, -0.1509, 0.8759, -0.1112, 0.8841, -0.1638, 0.993, -0.1509, 0.9403, -0.2149, 1.114, -0.266, -1.442, -1.528, -1.494, -1.527, -1.497, -1.718, -1.759, 1.3, -1.88, 1.273, -1.892, 1.198, 3.341, -1.199, 3.15, -1.196, 3.149, -1.271, -1.499, -1.505, -1.496, -1.333, -1.686, -1.329, -0.6334, -1.569, -0.7063, -1.568, -0.7096, -1.759, -1.499, -1.505, -1.686, -1.329, -1.689, -1.502, -0.6334, -1.569, -0.6368, -1.762, -0.5633, -1.763, 2.611, -1.653, 2.614, -1.481, 2.418, -1.65, 2.614, -1.481, 2.421, -1.477, 2.418, -1.65, -0.8819, -1.735, -0.871, -1.111, -1.062, -1.108, 2.425, -1.262, 2.421, -1.477, 2.614, -1.481, -1.568, -1.049, -2.003, -1.044, -2.015, -1.118, -1.714, 1.231, -1.269, 1.212, -1.436, 1.272, 0.03142, -0.1954, 0.4661, -0.1748, 0.2957, -0.127, 1.534, -1.735, 1.545, -1.101, 1.352, -1.097, -1.568, -1.049, -1.627, -1.003, -1.835, -0.9899, 0.03142, -0.1954, -0.1439, -0.2398, 0.4801, -0.2488, 0.9403, -0.2149, 0.8841, -0.1638, 0.6688, -0.1459, 0.9403, -0.2149, 0.4966, -0.1881, 0.4799, -0.2622])
me_cube.materials.append(mat_material)
me_cube.use_mirror_vertex_groups = False
me_cube.update()
arm_armature_001 = bpy.data.armatures.new('Armature.001')  # bones are not reproduced

# ---- objects
ob_bodymesh = bpy.data.objects.new('bodyMesh', me_cube)
ob_armature = bpy.data.objects.new('Armature', arm_armature_001)

# ---- transforms, parenting, visibility, modifiers, constraints
ob_bodymesh.parent = ob_armature
ob_bodymesh.location = (0.0, 0.0, 1.114)
ob_bodymesh.lock_rotations_4d = False
ob_bodymesh.empty_display_type = 'ARROWS'
ob_bodymesh.lineart.crease_threshold = 0.0
_vg = ob_bodymesh.vertex_groups.new(name='root')
for _i, _w in zip([1, 3, 5, 7, 24, 25, 27, 28, 29, 30, 31, 32, 33, 35, 36, 37, 38, 39, 43, 46, 88, 89, 90, 91, 92, 93, 94, 95, 96], [0.5123, 0.5589, 0.5573, 0.5726, 0.232, 0.415, 0.435, 0.0187, 0.02626, 0.4317, 0.02002, 0.1427, 0.2287, 0.2562, 0.003742, 0.01171, 0.249, 0.006508, 0.002657, 0.00992, 0.1491, 0.166, 0.1497, 0.1475, 0.03138, 0.05515, 0.009459, 0.004981, 0.06887]): _vg.add([_i], _w, 'REPLACE')
_vg = ob_bodymesh.vertex_groups.new(name='Bone.001')
_vg = ob_bodymesh.vertex_groups.new(name='Bone.002')
for _i, _w in zip([0, 2, 4, 6, 8, 9, 10, 11, 12, 13, 14, 15, 16, 17, 18, 19, 20, 21, 22, 23, 26, 28, 29, 31, 34], [0.1062, 0.09505, 0.09541, 0.1061, 0.9502, 0.9506, 0.9506, 0.9502, 0.9804, 0.9806, 0.9806, 0.9804, 0.9961, 0.9961, 0.9961, 0.9961, 0.9986, 0.9986, 0.9986, 0.9986, 0.05661, 0.05629, 0.05104, 0.05142, 0.0002055]): _vg.add([_i], _w, 'REPLACE')
_vg = ob_bodymesh.vertex_groups.new(name='Bone.003')
for _i, _w in zip([0, 1, 2, 4, 5, 6, 10, 11, 24, 25, 26, 31, 32, 33, 34, 39, 40, 41, 42, 47], [0.7415, 0.1449, 0.03461, 0.7595, 0.09084, 0.04716, 0.02513, 0.02669, 0.4731, 0.298, 0.7473, 0.7552, 0.4924, 0.4153, 0.6392, 0.6464, 0.07033, 0.06201, 0.08922, 0.09856]): _vg.add([_i], _w, 'REPLACE')
_vg = ob_bodymesh.vertex_groups.new(name='Bone.006')
for _i, _w in zip([0, 4, 5, 24, 25, 26, 31, 32, 33, 34, 39, 40, 41, 42, 47, 48, 49, 50, 55, 56, 57, 58, 63], [0.06575, 0.055, 0.03974, 0.151, 0.1415, 0.1379, 0.1286, 0.2785, 0.2706, 0.2994, 0.2858, 0.9043, 0.9019, 0.9002, 0.8932, 0.9594, 0.9593, 0.9604, 0.9607, 0.06064, 0.06064, 0.0607, 0.06071]): _vg.add([_i], _w, 'REPLACE')
_vg = ob_bodymesh.vertex_groups.new(name='Bone.007')
for _i, _w in zip([48, 49, 50, 55, 56, 57, 58, 63, 64, 65, 66, 71, 73, 79], [0.0282, 0.02846, 0.02591, 0.02543, 0.9327, 0.9332, 0.9292, 0.9326, 0.4821, 0.4973, 0.09011, 0.4812, 0.01199, 0.01034]): _vg.add([_i], _w, 'REPLACE')
_vg = ob_bodymesh.vertex_groups.new(name='Bone.010')
for _i, _w in zip([64, 65, 66, 71, 72, 73, 74, 79, 80, 81, 82, 87], [0.5178, 0.5026, 0.9097, 0.5186, 0.9762, 0.969, 0.9849, 0.9698, 0.9972, 0.9972, 0.9983, 0.9968]): _vg.add([_i], _w, 'REPLACE')
_vg = ob_bodymesh.vertex_groups.new(name='Bone.004')
for _i, _w in zip([0, 2, 3, 4, 6, 7, 8, 9, 26, 27, 28, 29, 30, 35, 36, 37, 38, 43, 44, 45, 46], [0.04728, 0.7595, 0.08349, 0.03276, 0.7257, 0.08348, 0.02656, 0.02367, 0.00171, 0.2669, 0.7359, 0.7532, 0.2779, 0.3746, 0.632, 0.6461, 0.3912, 0.06386, 0.08215, 0.09299, 0.06178]): _vg.add([_i], _w, 'REPLACE')
_vg = ob_bodymesh.vertex_groups.new(name='Bone.005')
for _i, _w in zip([2, 6, 27, 28, 29, 30, 35, 36, 37, 38, 43, 44, 45, 46, 51, 52, 53, 54, 59, 60, 61, 62], [0.05444, 0.06524, 0.1526, 0.1366, 0.1275, 0.142, 0.2809, 0.2968, 0.2839, 0.2717, 0.8982, 0.9058, 0.8986, 0.8959, 0.9578, 0.962, 0.9623, 0.9576, 0.06178, 0.05958, 0.05959, 0.06178]): _vg.add([_i], _w, 'REPLACE')
_vg = ob_bodymesh.vertex_groups.new(name='Bone.008')
for _i, _w in zip([51, 52, 53, 54, 59, 60, 61, 62], [0.03081, 0.0229, 0.02221, 0.03101, 0.926, 0.9287, 0.9287, 0.926]): _vg.add([_i], _w, 'REPLACE')
_vg = ob_bodymesh.vertex_groups.new(name='Bone.009')
for _i, _w in zip([67, 68, 69, 70, 75, 76, 77, 78, 83, 84, 85, 86], [0.9966, 0.9965, 0.9969, 0.9962, 0.9998, 0.9998, 0.9998, 0.9998, 1.0, 1.0, 1.0, 1.0]): _vg.add([_i], _w, 'REPLACE')
_vg = ob_bodymesh.vertex_groups.new(name='R.hip')
for _i, _w in zip([3, 7, 27, 30, 35, 38, 88, 89, 90, 91, 93, 95, 96, 98, 99, 100, 101, 104, 105, 106, 108], [0.2209, 0.1702, 0.07386, 0.09394, 0.0387, 0.05316, 0.02203, 0.5086, 0.07024, 0.652, 0.4165, 0.5898, 0.1264, 0.3792, 0.3476, 0.09895, 0.1491, 0.2181, 0.6045, 0.2121, 0.4265]): _vg.add([_i], _w, 'REPLACE')
_vg = ob_bodymesh.vertex_groups.new(name='Bone.012')
for _i, _w in zip([7, 89, 91, 92, 93, 95, 96, 98, 99, 100, 101, 103, 104, 105, 106, 108, 109, 110, 111, 112, 113, 114, 121, 122, 123, 124, 125, 126, 133, 134, 135, 136, 137, 138], [0.06385, 0.1912, 0.06606, 0.007785, 0.4919, 0.3212, 0.2826, 0.5736, 0.03916, 0.6062, 0.787, 0.07307, 0.7492, 0.2989, 0.04989, 0.06354, 0.8958, 0.9123, 0.9616, 0.9342, 0.9149, 0.9339, 0.4977, 0.4978, 0.4977, 0.4855, 0.4862, 0.4958, 0.1093, 0.09757, 0.04038, 0.06848, 0.08437, 0.06638]): _vg.add([_i], _w, 'REPLACE')
_vg = ob_bodymesh.vertex_groups.new(name='Bone.019')
for _i, _w in zip([109, 110, 111, 112, 113, 114, 121, 122, 123, 124, 125, 126, 133, 134, 135, 136, 137, 138, 145, 146, 147, 148, 149, 150, 157, 158, 159, 160, 161, 162, 169, 170, 171, 172, 173, 174, 184, 185], [0.08796, 0.07952, 0.02386, 0.04751, 0.06099, 0.05185, 0.4972, 0.4995, 0.5015, 0.5106, 0.5073, 0.5009, 0.8897, 0.9014, 0.9543, 0.9302, 0.9138, 0.934, 0.9681, 0.9695, 0.9773, 0.9321, 0.9065, 0.9888, 0.5768, 0.5825, 0.7895, 0.6138, 0.7409, 0.8026, 0.4695, 0.4619, 0.2222, 0.1988, 0.2315, 0.2785, 0.04882, 0.03588]): _vg.add([_i], _w, 'REPLACE')
_vg = ob_bodymesh.vertex_groups.new(name='Bone.022')
for _i, _w in zip([145, 146, 148, 149, 157, 158, 159, 160, 161, 162, 169, 170, 171, 172, 173, 174, 181, 182, 183, 184, 185, 186], [0.01312, 0.009263, 0.06736, 0.09326, 0.4231, 0.4174, 0.2104, 0.3859, 0.2591, 0.1972, 0.5305, 0.5381, 0.7778, 0.8012, 0.7685, 0.7215, 1.002, 1.007, 1.005, 0.9506, 0.9571, 1.014]): _vg.add([_i], _w, 'REPLACE')
_vg = ob_bodymesh.vertex_groups.new(name='L.hip')
for _i, _w in zip([1, 3, 5, 24, 25, 32, 33, 88, 89, 90, 91, 92, 94, 95, 96, 97, 99, 100, 102, 103, 105, 106, 107, 108], [0.1871, 0.04593, 0.2118, 0.07948, 0.09036, 0.04343, 0.05086, 0.6239, 0.07819, 0.5564, 0.1076, 0.4108, 0.4307, 0.05179, 0.4362, 0.3454, 0.4459, 0.1678, 0.1599, 0.1504, 0.06495, 0.6222, 0.2637, 0.4755]): _vg.add([_i], _w, 'REPLACE')
_vg = ob_bodymesh.vertex_groups.new(name='Bone.016')
for _i, _w in zip([1, 88, 90, 92, 94, 97, 99, 100, 102, 103, 106, 107, 108, 115, 116, 117, 118, 119, 120, 127, 128, 129, 130, 131, 132, 139, 140, 141, 142, 143, 144], [0.05118, 0.1126, 0.1555, 0.4966, 0.5212, 0.617, 0.1062, 0.09795, 0.8148, 0.7371, 0.08882, 0.6903, 0.005884, 0.9354, 0.8752, 0.9084, 0.9091, 0.8723, 0.9269, 0.2789, 0.3583, 0.4766, 0.345, 0.4716, 0.2895, 0.02097, 0.07681, 0.06791, 0.05444, 0.09319, 0.02721]): _vg.add([_i], _w, 'REPLACE')
_vg = ob_bodymesh.vertex_groups.new(name='Bone.018')
for _i, _w in zip([115, 116, 117, 118, 119, 120, 127, 128, 129, 130, 131, 132, 139, 140, 141, 142, 143, 144, 151, 152, 153, 154, 155, 156, 163, 164, 165, 166, 167, 168, 175, 176, 177, 178, 179, 180, 189, 190], [0.06035, 0.1104, 0.06908, 0.08279, 0.09517, 0.05861, 0.719, 0.6356, 0.5174, 0.6516, 0.5178, 0.7056, 0.9638, 0.9212, 0.9305, 0.9442, 0.9042, 0.9603, 0.9818, 0.9668, 0.9428, 0.9396, 0.9642, 0.9778, 0.7966, 0.5857, 0.6208, 0.6455, 0.5925, 0.7949, 0.2639, 0.4654, 0.1988, 0.197, 0.4647, 0.2278, 0.05086, 0.02043]): _vg.add([_i], _w, 'REPLACE')
_vg = ob_bodymesh.vertex_groups.new(name='Bone.021')
for _i, _w in zip([152, 153, 154, 155, 163, 164, 165, 166, 167, 168, 175, 176, 177, 178, 179, 180, 187, 188, 189, 190, 191, 192], [0.01463, 0.05667, 0.05991, 0.01928, 0.2033, 0.4141, 0.3789, 0.3541, 0.4073, 0.205, 0.7361, 0.5346, 0.8011, 0.8029, 0.5353, 0.7721, 1.015, 1.003, 0.9491, 0.9648, 1.008, 1.006]): _vg.add([_i], _w, 'REPLACE')
_m = ob_bodymesh.modifiers.new('Armature', 'ARMATURE')
_m.object = ob_armature
ob_armature.location = (0.0, 0.0, 0.0)
ob_armature.show_in_front = True

# ---- collection membership
col_collection.objects.link(ob_bodymesh)
col_collection.objects.link(ob_armature)

# ---- scene / render settings (as saved in the file)
scene.frame_start = 1; scene.frame_end = 100; scene.frame_set(48)
scene.render.engine = 'BLENDER_EEVEE_NEXT'
bpy.context.view_layer.update()

# ---- added for rendering (the .blend has no active camera and no usable light): camera, sun
cam_auto = bpy.data.cameras.new('AutoCamera')
cam_auto.lens = 50.0
cam_auto.sensor_width = 36.0
cam_auto.clip_end = 1000.0
ob_auto_camera = bpy.data.objects.new('AutoCamera', cam_auto)
scene.collection.objects.link(ob_auto_camera)
ob_auto_camera.location = (16.0912, -18.4451, 11.4068)
ob_auto_camera.rotation_euler = (1.09748, -7.21219e-08, 0.694738)
scene.camera = ob_auto_camera
light_auto_sun = bpy.data.lights.new('AutoSun', 'SUN')
light_auto_sun.energy = 3.0
light_auto_sun.angle = 0.0523599
ob_auto_sun = bpy.data.objects.new('AutoSun', light_auto_sun)
scene.collection.objects.link(ob_auto_sun)
ob_auto_sun.rotation_euler = (0.872665, 0.174533, 0.523599)
bpy.context.view_layer.update()
